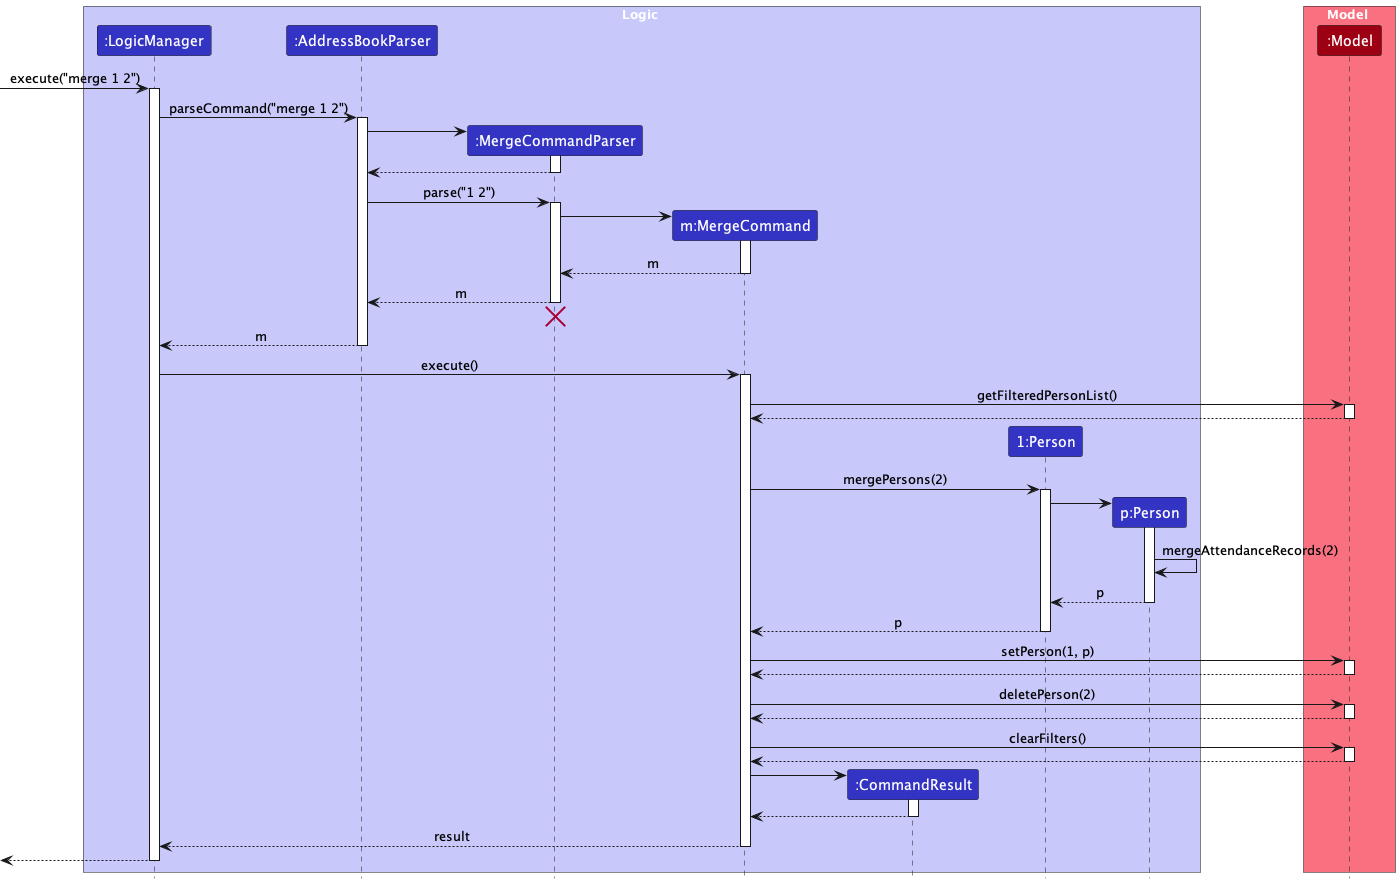

The diagram above was rendered by PlantUML. Its source (embedded in the PNG):
@startuml
!include style.puml
skinparam ArrowFontStyle plain

box Logic LOGIC_COLOR_T1
participant ":LogicManager" as LogicManager LOGIC_COLOR
participant ":AddressBookParser" as AddressBookParser LOGIC_COLOR
participant ":MergeCommandParser" as MergeCommandParser LOGIC_COLOR
participant "m:MergeCommand" as MergeCommand LOGIC_COLOR
participant ":CommandResult" as CommandResult LOGIC_COLOR
participant "1:Person" as Person1 LOGIC_COLOR
participant "p:Person" as Person2 LOGIC_COLOR
end box

box Model MODEL_COLOR_T1
participant ":Model" as Model MODEL_COLOR
end box

[-> LogicManager : execute("merge 1 2")
activate LogicManager

LogicManager -> AddressBookParser : parseCommand("merge 1 2")
activate AddressBookParser

create MergeCommandParser
AddressBookParser -> MergeCommandParser
activate MergeCommandParser

MergeCommandParser --> AddressBookParser
deactivate MergeCommandParser

AddressBookParser -> MergeCommandParser : parse("1 2")
activate MergeCommandParser

create MergeCommand
MergeCommandParser -> MergeCommand
activate MergeCommand

MergeCommand --> MergeCommandParser : m
deactivate MergeCommand

MergeCommandParser --> AddressBookParser : m
deactivate MergeCommandParser
'Hidden arrow to position the destroy marker below the end of the activation bar.
MergeCommandParser -[hidden]-> AddressBookParser
destroy MergeCommandParser

AddressBookParser --> LogicManager : m
deactivate AddressBookParser

LogicManager -> MergeCommand : execute()
activate MergeCommand

MergeCommand -> Model : getFilteredPersonList()
activate Model

Model --> MergeCommand
deactivate Model

create Person1
MergeCommand [hidden]-> Person1 : 1

MergeCommand -> Person1 : mergePersons(2)
activate Person1

create Person2
Person1 -> Person2
activate Person2

Person2 -> Person2 : mergeAttendanceRecords(2)
Person2 --> Person1 : p
deactivate Person2

Person1 --> MergeCommand : p
deactivate Person1

MergeCommand -> Model : setPerson(1, p)
activate Model

Model --> MergeCommand
deactivate Model

MergeCommand -> Model : deletePerson(2)
activate Model

Model --> MergeCommand
deactivate Model

MergeCommand -> Model : clearFilters()
activate Model

Model --> MergeCommand
deactivate Model


create CommandResult
MergeCommand -> CommandResult
activate CommandResult

CommandResult --> MergeCommand
deactivate CommandResult

MergeCommand --> LogicManager : result
deactivate MergeCommand

[<--LogicManager
deactivate LogicManager
@enduml